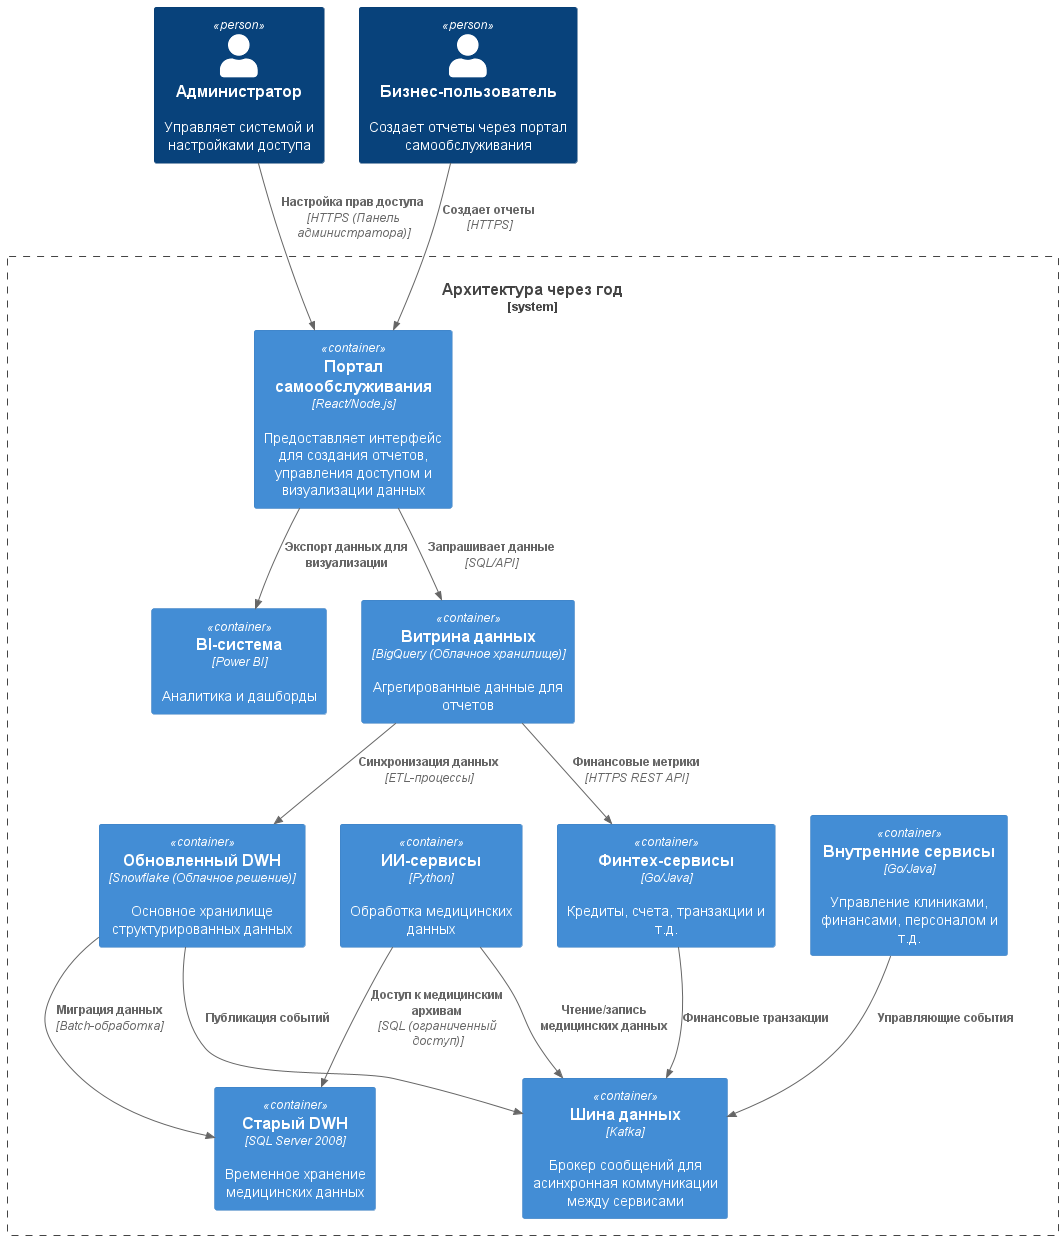

The diagram above was rendered by PlantUML. Its source (embedded in the PNG):
@startuml
!include https://raw.githubusercontent.com/plantuml-stdlib/C4-PlantUML/master/C4_Container.puml

Person(admin, "Администратор", "Управляет системой и настройками доступа")
Person(user, "Бизнес-пользователь", "Создает отчеты через портал самообслуживания")

System_Boundary(c1, "Архитектура через год") {
    Container(portal, "Портал самообслуживания", "React/Node.js", "Предоставляет интерфейс для создания отчетов, управления доступом и визуализации данных")
    Container(bi, "BI-система", "Power BI", "Аналитика и дашборды")
    Container(data_mart, "Витрина данных", "BigQuery (Облачное хранилище)", "Агрегированные данные для отчетов")
    Container(modern_dwh, "Обновленный DWH", "Snowflake (Облачное решение)", "Основное хранилище структурированных данных")
    Container(legacy_dwh, "Старый DWH", "SQL Server 2008", "Временное хранение медицинских данных")
    Container(ai_services, "ИИ-сервисы", "Python", "Обработка медицинских данных")
    Container(fintech_services, "Финтех-сервисы", "Go/Java", "Кредиты, счета, транзакции и т.д.")
    Container(kafka, "Шина данных", "Kafka", "Брокер сообщений для асинхронная коммуникации между сервисами")
    Container(internal_services, "Внутренние сервисы", "Go/Java", "Управление клиниками, финансами, персоналом и т.д.")
}

Rel(user, portal, "Создает отчеты", "HTTPS")
Rel(portal, data_mart, "Запрашивает данные", "SQL/API")
Rel(portal, bi, "Экспорт данных для визуализации")
Rel(data_mart, modern_dwh, "Синхронизация данных", "ETL-процессы")
Rel(data_mart, fintech_services, "Финансовые метрики", "HTTPS REST API")
Rel(modern_dwh, legacy_dwh, "Миграция данных", "Batch-обработка")
Rel(modern_dwh, kafka, "Публикация событий")
Rel(ai_services, kafka, "Чтение/запись медицинских данных")
Rel(fintech_services, kafka, "Финансовые транзакции")
Rel(internal_services, kafka, "Управляющие события")
Rel(ai_services, legacy_dwh, "Доступ к медицинским архивам", "SQL (ограниченный доступ)")
Rel(admin, portal, "Настройка прав доступа", "HTTPS (Панель администратора)")

@enduml